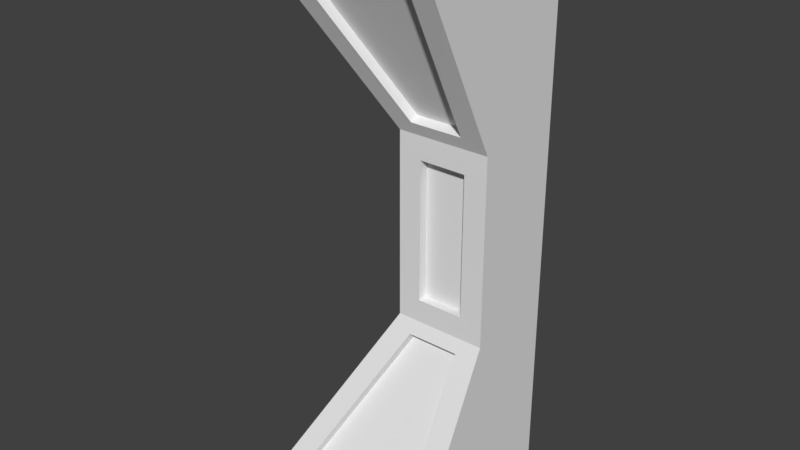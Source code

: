 # Source: wall_corner_detail.blend  (saved by Blender 2.78.0; exported with 4.5.12 LTS)
import bpy
from mathutils import Matrix  # noqa: F401  (used for matrix-valued properties, if any)

bpy.ops.wm.read_factory_settings(use_empty=True)
scene = bpy.context.scene
scene.name = 'Scene'

# ---- collections
col_collection_1 = bpy.data.collections.new('Collection 1'); scene.collection.children.link(col_collection_1)

# ---- materials (node trees are filled in below, after node groups)
mat_material_001 = bpy.data.materials.new('Material.001')
mat_material_001.alpha_threshold = 0.0
mat_material_001.use_transparent_shadow = False
mat_material_001.roughness = 0.5
mat_material_001.line_color = (0.0, 0.0, 0.0, 1.0)

# ---- material node trees

# ---- world
world_world = bpy.data.worlds.new('World'); scene.world = world_world
world_world.color = (0.05088, 0.05088, 0.05088)
world_world.use_sun_shadow = False
world_world.sun_shadow_jitter_overblur = 0.0
world_world.cycles.sampling_method = 'MANUAL'

# ---- meshes
me_cube_001 = bpy.data.meshes.new('Cube.001')
me_cube_001.from_pydata([(0.03683, 0.2483, 0.07366), (0.03683, 1.918, 0.07366), (0.1083, 0.06852, 1.954), (0.03683, 1.918, 1.926), (0.2965, 1.027, 0.593), (0.396, 0.9315, 1.379), (0.2965, 1.918, 0.593), (0.2965, 1.918, 1.407), (0.6667, 2.0, 0.0), (0.5843, 0.06852, 0.04568), (0.6667, 2.0, 2.0), (0.5843, 0.06852, 1.954), (0.6667, 2.0, 1.333), (0.6667, 2.0, 0.6667), (0.5843, 0.9315, 0.621), (0.5843, 0.9315, 1.379), (0.2965, 1.027, 1.407), (0.03683, 0.2483, 1.926), (0.6667, 3.974e-08, 2.0), (0.5843, 1.0, 1.251), (0.4157, 1.0, 1.251), (-3.576e-07, 3.576e-07, 2.0), (0.3333, 1.918, 1.251), (5.96e-08, 2.0, 2.0), (0.1083, 0.06852, 0.04568), (3.576e-07, 2.0, 0.0), (0.396, 0.9315, 0.621), (0.3333, 1.918, 0.749), (0.6667, 1.192e-07, 0.0), (-1.192e-07, 1.788e-07, 0.0), (0.4157, 1.0, 0.749), (0.5843, 1.0, 0.749), (0.3333, 1.082, 0.749), (0.3333, 1.082, 1.251), (0.6667, 1.0, 0.6667), (0.6667, 1.0, 1.333), (0.3333, 1.0, 0.6667), (0.3333, 1.0, 1.333), (0.3333, 2.0, 0.6667), (0.3333, 2.0, 1.333), (0.396, 1.022, 1.394), (0.1083, 0.1586, 1.969), (0.5843, 0.1586, 1.969), (0.5843, 1.022, 1.394), (0.3265, 1.027, 1.422), (0.06687, 0.2483, 1.941), (0.3265, 1.918, 1.422), (0.06687, 1.918, 1.941), (0.3669, 1.082, 0.749), (0.3669, 1.082, 1.251), (0.3669, 1.918, 0.749), (0.3669, 1.918, 1.251), (0.4157, 1.101, 0.749), (0.4157, 1.101, 1.251), (0.5843, 1.101, 0.749), (0.5843, 1.101, 1.251), (0.5843, 0.1586, 0.03066), (0.1083, 0.1586, 0.03066), (0.396, 1.022, 0.606), (0.5843, 1.022, 0.606), (0.06687, 0.2483, 0.05864), (0.06687, 1.918, 0.05864), (0.3265, 1.027, 0.578), (0.3265, 1.918, 0.578)], [], [(8, 28, 29, 25), (10, 23, 21, 18), (13, 34, 28, 8), (15, 11, 42, 43), (17, 3, 47, 45), (13, 8, 25, 38), (10, 12, 39, 23), (12, 13, 38, 39), (6, 1, 61, 63), (32, 33, 49, 48), (9, 14, 59, 56), (19, 20, 53, 55), (34, 13, 12, 35), (35, 12, 10, 18), (5, 2, 21, 37), (2, 11, 18, 21), (15, 5, 37, 35), (11, 15, 35, 18), (17, 16, 37, 21), (7, 3, 23, 39), (3, 17, 21, 23), (16, 7, 39, 37), (0, 1, 25, 29), (4, 0, 29, 36), (1, 6, 38, 25), (6, 4, 36, 38), (9, 24, 29, 28), (24, 26, 36, 29), (26, 14, 34, 36), (14, 9, 28, 34), (30, 20, 37, 36), (31, 30, 36, 34), (20, 19, 35, 37), (19, 31, 34, 35), (33, 32, 36, 37), (27, 22, 39, 38), (32, 27, 38, 36), (22, 33, 37, 39), (43, 42, 41, 40), (11, 2, 41, 42), (5, 15, 43, 40), (2, 5, 40, 41), (44, 45, 47, 46), (16, 17, 45, 44), (7, 16, 44, 46), (3, 7, 46, 47), (48, 49, 51, 50), (33, 22, 51, 49), (22, 27, 50, 51), (27, 32, 48, 50), (54, 55, 53, 52), (20, 30, 52, 53), (31, 19, 55, 54), (30, 31, 54, 52), (56, 59, 58, 57), (26, 24, 57, 58), (14, 26, 58, 59), (24, 9, 56, 57), (60, 62, 63, 61), (1, 0, 60, 61), (4, 6, 63, 62), (0, 4, 62, 60)])
me_cube_001.materials.append(mat_material_001)
me_cube_001.use_remesh_preserve_volume = False
me_cube_001.use_remesh_preserve_attributes = False
me_cube_001.use_mirror_vertex_groups = False
me_cube_001.update()

# ---- objects
ob_wall_corner_detail = bpy.data.objects.new('wall corner detail', me_cube_001)

# ---- transforms, parenting, visibility, modifiers, constraints
ob_wall_corner_detail.location = (0.0, 0.0, 0.0)
ob_wall_corner_detail.scale = (1.5, 0.5, 1.5)
ob_wall_corner_detail.lock_rotations_4d = False
ob_wall_corner_detail.empty_display_type = 'ARROWS'
ob_wall_corner_detail.lineart.crease_threshold = 0.0

# ---- collection membership
col_collection_1.objects.link(ob_wall_corner_detail)

# ---- scene / render settings (as saved in the file)
scene.frame_start = 1; scene.frame_end = 250; scene.frame_set(1)
scene.render.engine = 'BLENDER_EEVEE_NEXT'
scene.render.resolution_percentage = 50
scene.render.dither_intensity = 0.0
scene.cycles.use_denoising = False
scene.cycles.samples = 128
scene.cycles.sampling_pattern = 'TABULATED_SOBOL'
scene.cycles.light_sampling_threshold = 0.0
scene.cycles.use_adaptive_sampling = False
scene.cycles.use_light_tree = False
scene.cycles.blur_glossy = 0.0
scene.cycles.sample_clamp_indirect = 0.0
scene.view_settings.view_transform = 'Standard'
bpy.context.view_layer.update()

# ---- added for rendering (the .blend has no active camera and no usable light): camera, sun
cam_auto = bpy.data.cameras.new('AutoCamera')
cam_auto.lens = 50.0
cam_auto.sensor_width = 36.0
cam_auto.clip_end = 1000.0
ob_auto_camera = bpy.data.objects.new('AutoCamera', cam_auto)
scene.collection.objects.link(ob_auto_camera)
ob_auto_camera.location = (3.56862, -3.18235, 3.9549)
ob_auto_camera.rotation_euler = (1.09748, -7.21219e-08, 0.694738)
scene.camera = ob_auto_camera
light_auto_sun = bpy.data.lights.new('AutoSun', 'SUN')
light_auto_sun.energy = 3.0
light_auto_sun.angle = 0.0523599
ob_auto_sun = bpy.data.objects.new('AutoSun', light_auto_sun)
scene.collection.objects.link(ob_auto_sun)
ob_auto_sun.rotation_euler = (0.872665, 0.174533, 0.523599)
bpy.context.view_layer.update()
